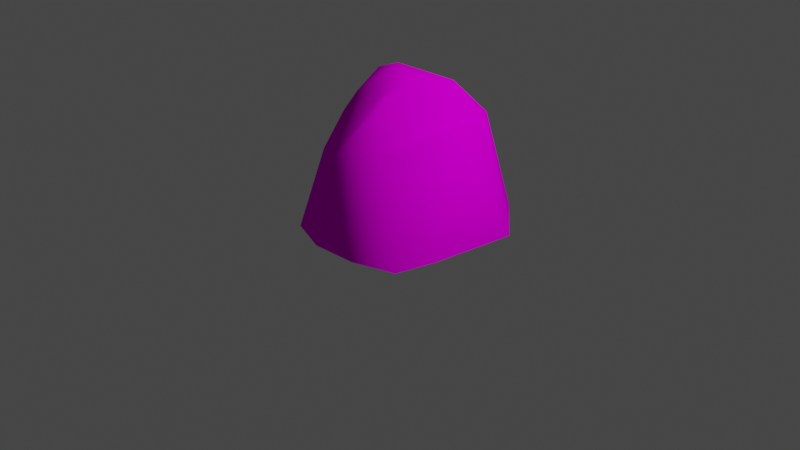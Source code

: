 # Source: boulder.blend  (saved by Blender 3.4.6; exported with 4.5.12 LTS)
import bpy
from mathutils import Matrix  # noqa: F401  (used for matrix-valued properties, if any)

bpy.ops.wm.read_factory_settings(use_empty=True)
scene = bpy.context.scene
scene.name = 'Scene'

# ---- collections
col_collection = bpy.data.collections.new('Collection'); scene.collection.children.link(col_collection)

# ---- images (referenced by path relative to the original .blend; pixels are not part of the script)
import os
ASSET_DIR = os.environ.get("B2B_ASSET_DIR", "")  # directory of the original .blend (textures are referenced by path, not embedded)
HERE = os.path.dirname(os.path.abspath(__file__))  # packed textures are extracted next to this script under _unpacked/

def load_image(name, relpath, width, height, colorspace="sRGB"):
    """Load a texture the original file referenced (path relative to the .blend, or extracted next to this script)."""
    p = next((c for c in (os.path.join(HERE, relpath), os.path.join(ASSET_DIR, relpath)) if relpath and os.path.exists(c)), "")
    if p:
        img = bpy.data.images.load(p, check_existing=True)
        img.name = name
    else:  # same state as the original file: an image datablock whose file is absent (Cycles renders it pink)
        img = bpy.data.images.new(name, width, height)
        img.source = "FILE"
        img.filepath = "//" + (relpath or name)
    img.colorspace_settings.name = colorspace
    return img
img_boulder = load_image('Boulder', 'textures/Boulder.png', 1024, 1024, 'sRGB')

# ---- materials (node trees are filled in below, after node groups)
mat_boulder = bpy.data.materials.new('Boulder')
mat_boulder.alpha_threshold = 0.0
mat_boulder.use_transparent_shadow = False
mat_boulder.roughness = 0.5
mat_boulder.line_color = (0.0, 0.0, 0.0, 1.0)

# ---- material node trees
mat_boulder.use_nodes = True; mat_boulder.node_tree.nodes.clear()
_N = mat_boulder.node_tree.nodes; _L = mat_boulder.node_tree.links
n0 = _N.new('ShaderNodeOutputMaterial'); n0.name = 'Material Output'; n0.location = (300, 300)
n1 = _N.new('ShaderNodeBsdfPrincipled'); n1.name = 'Principled BSDF'; n1.location = (10, 300)
n1.distribution = 'GGX'
n1.subsurface_method = 'RANDOM_WALK_SKIN'
n1.inputs[3].default_value = 1.45
n1.inputs[13].default_value = 0.0
n1.inputs[27].default_value = (0.0, 0.0, 0.0, 1.0)
n1.inputs[28].default_value = 1.0
n2 = _N.new('ShaderNodeTexImage'); n2.name = 'Image Texture'; n2.location = (-280, 280)
n2.image = img_boulder
_L.new(n1.outputs[0], n0.inputs[0])
_L.new(n2.outputs[0], n1.inputs[0])
n0.is_active_output = True

# ---- world
world_world = bpy.data.worlds.new('World'); scene.world = world_world
world_world.use_nodes = True; world_world.node_tree.nodes.clear()
_N = world_world.node_tree.nodes; _L = world_world.node_tree.links
n0 = _N.new('ShaderNodeOutputWorld'); n0.name = 'World Output'; n0.location = (300, 300)
n1 = _N.new('ShaderNodeBackground'); n1.name = 'Background'; n1.location = (10, 300)
n1.inputs[0].default_value = (0.05088, 0.05088, 0.05088, 1.0)
_L.new(n1.outputs[0], n0.inputs[0])
n0.is_active_output = True
world_world.color = (0.05088, 0.05088, 0.05088)
world_world.use_sun_shadow = False
world_world.sun_shadow_jitter_overblur = 0.0

# ---- cameras
cam_camera = bpy.data.cameras.new('Camera')
cam_camera.clip_end = 100.0
cam_camera.ortho_scale = 7.314

# ---- lights
light_light = bpy.data.lights.new('Light', 'POINT')
light_light.transmission_factor = 0.0
light_light.energy = 1000.0
light_light.shadow_soft_size = 0.1
light_light.shadow_maximum_resolution = 0.006
light_light.use_absolute_resolution = True

# ---- meshes
me_cube = bpy.data.meshes.new('Cube')
me_cube.from_pydata([(0.9153, -0.3856, 2.101e-10), (0.3718, -0.958, 2.101e-10), (0.8117, -0.815, 2.101e-10), (1.017, 0.5278, 4.202e-10), (0.5336, 1.066, -4.202e-10), (-0.06238, 0.9895, 2.101e-10), (-1.076, -0.01077, 2.101e-10), (-0.4936, 0.8638, 2.101e-10), (-0.9371, 0.5465, 2.101e-10), (-0.9926, -0.2931, 2.101e-10), (-0.4269, -0.5991, 0.821), (-0.563, -0.8276, 2.101e-10), (-0.1203, -0.9842, 2.101e-10), (-0.03331, -0.7837, 0.9139), (-0.0833, -0.2136, 1.388), (0.029, -0.2777, 1.38), (0.751, 0.0615, 1.088), (0.4496, -0.7125, 1.009), (0.6787, 0.4806, 1.133), (0.5482, 0.6478, 1.14), (0.3533, 0.3785, 1.474), (0.1745, 0.5203, 1.387), (0.1402, -0.02005, 1.494), (-0.1929, 0.1669, 1.566), (-0.119, 0.8101, 1.226), (-0.9113, -0.02353, 0.6051), (-0.5162, 0.2088, 1.438), (-0.4917, 0.6637, 1.241), (-0.8769, 0.2128, 0.6901), (-0.5054, -0.2617, 1.113), (0.1273, -0.2511, 1.403), (0.4444, -0.003036, 1.081), (0.1807, 0.8987, 0.885), (-0.4427, -0.1447, 1.29), (-0.6774, 0.7212, 0.7451), (-0.09431, 0.969, 0.4473)], [], [(12, 10, 11), (10, 15, 14), (0, 17, 2), (4, 18, 3), (19, 20, 18), (20, 23, 22), (34, 27, 24), (26, 27, 28), (27, 26, 23), (28, 6, 25), (25, 9, 29), (10, 9, 11), (1, 13, 12), (2, 17, 1), (13, 30, 15), (30, 31, 22), (31, 17, 16), (16, 18, 31), (20, 31, 18), (3, 16, 0), (32, 21, 19), (35, 24, 32), (32, 4, 35), (30, 22, 15), (22, 14, 15), (33, 23, 26), (25, 33, 26), (14, 29, 10), (7, 35, 5), (8, 34, 7), (5, 35, 4), (12, 13, 10), (10, 13, 15), (0, 16, 17), (4, 19, 18), (19, 21, 20), (20, 21, 23), (34, 28, 27), (23, 21, 27), (21, 24, 27), (28, 8, 6), (25, 6, 9), (10, 29, 9), (1, 17, 13), (13, 17, 30), (31, 30, 17), (20, 22, 31), (3, 18, 16), (32, 24, 21), (35, 34, 24), (32, 19, 4), (22, 23, 14), (33, 14, 23), (26, 28, 25), (25, 29, 33), (14, 33, 29), (7, 34, 35), (8, 28, 34)])
me_cube.polygons.foreach_set('use_smooth', [True] * 58)
_uv = me_cube.uv_layers.new(name='UVMap')
_uv.uv.foreach_set('vector', [0.474, 0.7918, 0.6446, 0.8977, 0.4866, 0.9308, 0.6446, 0.8977, 0.7789, 0.7681, 0.7864, 0.804, 0.2619, 0.1116, 0.02194, 0.1472, 0.1741, 0.009007, 0.456, 0.4963, 0.2431, 0.4468, 0.4321, 0.3359, 0.2525, 0.4963, 0.1398, 0.4698, 0.2431, 0.4468, 0.1398, 0.4698, 0.01625, 0.4535, 0.03955, 0.3825, 0.161, 0.8963, 0.07331, 0.8435, 0.08227, 0.7216, 0.6608, 0.1706, 0.7997, 0.135, 0.7272, 0.3226, 0.7997, 0.135, 0.6608, 0.1706, 0.6281, 0.109, 0.7272, 0.3226, 0.7203, 0.4704, 0.6688, 0.3686, 0.6688, 0.3686, 0.6387, 0.4929, 0.5522, 0.2697, 0.4757, 0.3374, 0.6387, 0.4929, 0.474, 0.4929, 0.4852, 0.642, 0.642, 0.7735, 0.474, 0.7918, 0.5104, 0.5109, 0.6733, 0.6279, 0.4852, 0.642, 0.642, 0.7735, 0.7874, 0.7388, 0.7789, 0.7681, 0.009007, 0.3167, 0.1338, 0.3326, 0.03955, 0.3825, 0.315, 0.7259, 0.3563, 0.5144, 0.3563, 0.7654, 0.3563, 0.7654, 0.322, 0.8858, 0.315, 0.7259, 0.1398, 0.4698, 0.1338, 0.3326, 0.2431, 0.4468, 0.4321, 0.3359, 0.187, 0.3336, 0.2619, 0.1116, 0.1422, 0.6276, 0.03415, 0.6572, 0.08039, 0.5377, 0.2217, 0.7055, 0.08227, 0.7216, 0.1422, 0.6276, 0.1422, 0.6276, 0.297, 0.5144, 0.2217, 0.7055, 0.7874, 0.7388, 0.8308, 0.7406, 0.7789, 0.7681, 0.8308, 0.7406, 0.7864, 0.804, 0.7789, 0.7681, 0.5701, 0.2225, 0.6281, 0.109, 0.6608, 0.1706, 0.6688, 0.3686, 0.5701, 0.2225, 0.6608, 0.1706, 0.7864, 0.804, 0.7311, 0.9308, 0.6446, 0.8977, 0.2924, 0.8344, 0.2217, 0.7055, 0.297, 0.6967, 0.2753, 0.991, 0.161, 0.8963, 0.2924, 0.8344, 0.297, 0.6967, 0.2217, 0.7055, 0.297, 0.5144, 0.474, 0.7918, 0.642, 0.7735, 0.6446, 0.8977, 0.6446, 0.8977, 0.642, 0.7735, 0.7789, 0.7681, 0.2619, 0.1116, 0.187, 0.3336, 0.02194, 0.1472, 0.456, 0.4963, 0.2525, 0.4963, 0.2431, 0.4468, 0.08039, 0.5377, 0.03415, 0.6572, 0.009007, 0.6153, 0.6724, 0.009007, 0.7245, 0.03029, 0.6281, 0.109, 0.857, 0.2207, 0.7272, 0.3226, 0.7997, 0.135, 0.6281, 0.109, 0.7245, 0.03029, 0.7997, 0.135, 0.7245, 0.03029, 0.8273, 0.06044, 0.7997, 0.135, 0.7272, 0.3226, 0.8697, 0.379, 0.7203, 0.4704, 0.6688, 0.3686, 0.7203, 0.4704, 0.6387, 0.4929, 0.4757, 0.3374, 0.5522, 0.2697, 0.6387, 0.4929, 0.4852, 0.642, 0.6733, 0.6279, 0.642, 0.7735, 0.642, 0.7735, 0.6733, 0.6279, 0.7874, 0.7388, 0.1338, 0.3326, 0.009007, 0.3167, 0.02194, 0.1472, 0.1398, 0.4698, 0.03955, 0.3825, 0.1338, 0.3326, 0.4321, 0.3359, 0.2431, 0.4468, 0.187, 0.3336, 0.1422, 0.6276, 0.08227, 0.7216, 0.03415, 0.6572, 0.2217, 0.7055, 0.161, 0.8963, 0.08227, 0.7216, 0.1422, 0.6276, 0.08039, 0.5377, 0.297, 0.5144, 0.8308, 0.7406, 0.8601, 0.8471, 0.7864, 0.804, 0.7742, 0.915, 0.7864, 0.804, 0.8601, 0.8471, 0.6608, 0.1706, 0.7272, 0.3226, 0.6688, 0.3686, 0.6688, 0.3686, 0.5522, 0.2697, 0.5701, 0.2225, 0.7864, 0.804, 0.7742, 0.915, 0.7311, 0.9308, 0.2924, 0.8344, 0.161, 0.8963, 0.2217, 0.7055, 0.8697, 0.379, 0.7272, 0.3226, 0.857, 0.2207])
_ca = me_cube.color_attributes.new('Col', 'BYTE_COLOR', 'CORNER')
_ca.data.foreach_set('color', [1.0, 1.0, 1.0, 1.0, 1.0, 1.0, 1.0, 1.0, 1.0, 1.0, 1.0, 1.0, 1.0, 1.0, 1.0, 1.0, 1.0, 1.0, 1.0, 1.0, 1.0, 1.0, 1.0, 1.0, 1.0, 1.0, 1.0, 1.0, 1.0, 1.0, 1.0, 1.0, 1.0, 1.0, 1.0, 1.0, 1.0, 1.0, 1.0, 1.0, 1.0, 1.0, 1.0, 1.0, 1.0, 1.0, 1.0, 1.0, 1.0, 1.0, 1.0, 1.0, 1.0, 1.0, 1.0, 1.0, 1.0, 1.0, 1.0, 1.0, 1.0, 1.0, 1.0, 1.0, 1.0, 1.0, 1.0, 1.0, 1.0, 1.0, 1.0, 1.0, 1.0, 1.0, 1.0, 1.0, 1.0, 1.0, 1.0, 1.0, 1.0, 1.0, 1.0, 1.0, 1.0, 1.0, 1.0, 1.0, 1.0, 1.0, 1.0, 1.0, 1.0, 1.0, 1.0, 1.0, 1.0, 1.0, 1.0, 1.0, 1.0, 1.0, 1.0, 1.0, 1.0, 1.0, 1.0, 1.0, 1.0, 1.0, 1.0, 1.0, 1.0, 1.0, 1.0, 1.0, 1.0, 1.0, 1.0, 1.0, 1.0, 1.0, 1.0, 1.0, 1.0, 1.0, 1.0, 1.0, 1.0, 1.0, 1.0, 1.0, 1.0, 1.0, 1.0, 1.0, 1.0, 1.0, 1.0, 1.0, 1.0, 1.0, 1.0, 1.0, 1.0, 1.0, 1.0, 1.0, 1.0, 1.0, 1.0, 1.0, 1.0, 1.0, 1.0, 1.0, 1.0, 1.0, 1.0, 1.0, 1.0, 1.0, 1.0, 1.0, 1.0, 1.0, 1.0, 1.0, 1.0, 1.0, 1.0, 1.0, 1.0, 1.0, 1.0, 1.0, 1.0, 1.0, 1.0, 1.0, 1.0, 1.0, 1.0, 1.0, 1.0, 1.0, 1.0, 1.0, 1.0, 1.0, 1.0, 1.0, 1.0, 1.0, 1.0, 1.0, 1.0, 1.0, 1.0, 1.0, 1.0, 1.0, 1.0, 1.0, 1.0, 1.0, 1.0, 1.0, 1.0, 1.0, 1.0, 1.0, 1.0, 1.0, 1.0, 1.0, 1.0, 1.0, 1.0, 1.0, 1.0, 1.0, 1.0, 1.0, 1.0, 1.0, 1.0, 1.0, 1.0, 1.0, 1.0, 1.0, 1.0, 1.0, 1.0, 1.0, 1.0, 1.0, 1.0, 1.0, 1.0, 1.0, 1.0, 1.0, 1.0, 1.0, 1.0, 1.0, 1.0, 1.0, 1.0, 1.0, 1.0, 1.0, 1.0, 1.0, 1.0, 1.0, 1.0, 1.0, 1.0, 1.0, 1.0, 1.0, 1.0, 1.0, 1.0, 1.0, 1.0, 1.0, 1.0, 1.0, 1.0, 1.0, 1.0, 1.0, 1.0, 1.0, 1.0, 1.0, 1.0, 1.0, 1.0, 1.0, 1.0, 1.0, 1.0, 1.0, 1.0, 1.0, 1.0, 1.0, 1.0, 1.0, 1.0, 1.0, 1.0, 1.0, 1.0, 1.0, 1.0, 1.0, 1.0, 1.0, 1.0, 1.0, 1.0, 1.0, 1.0, 1.0, 1.0, 1.0, 1.0, 1.0, 1.0, 1.0, 1.0, 1.0, 1.0, 1.0, 1.0, 1.0, 1.0, 1.0, 1.0, 1.0, 1.0, 1.0, 1.0, 1.0, 1.0, 1.0, 1.0, 1.0, 1.0, 1.0, 1.0, 1.0, 1.0, 1.0, 1.0, 1.0, 1.0, 1.0, 1.0, 1.0, 1.0, 1.0, 1.0, 1.0, 1.0, 1.0, 1.0, 1.0, 1.0, 1.0, 1.0, 1.0, 1.0, 1.0, 1.0, 1.0, 1.0, 1.0, 1.0, 1.0, 1.0, 1.0, 1.0, 1.0, 1.0, 1.0, 1.0, 1.0, 1.0, 1.0, 1.0, 1.0, 1.0, 1.0, 1.0, 1.0, 1.0, 1.0, 1.0, 1.0, 1.0, 1.0, 1.0, 1.0, 1.0, 1.0, 1.0, 1.0, 1.0, 1.0, 1.0, 1.0, 1.0, 1.0, 1.0, 1.0, 1.0, 1.0, 1.0, 1.0, 1.0, 1.0, 1.0, 1.0, 1.0, 1.0, 1.0, 1.0, 1.0, 1.0, 1.0, 1.0, 1.0, 1.0, 1.0, 1.0, 1.0, 1.0, 1.0, 1.0, 1.0, 1.0, 1.0, 1.0, 1.0, 1.0, 1.0, 1.0, 1.0, 1.0, 1.0, 1.0, 1.0, 1.0, 1.0, 1.0, 1.0, 1.0, 1.0, 1.0, 1.0, 1.0, 1.0, 1.0, 1.0, 1.0, 1.0, 1.0, 1.0, 1.0, 1.0, 1.0, 1.0, 1.0, 1.0, 1.0, 1.0, 1.0, 1.0, 1.0, 1.0, 1.0, 1.0, 1.0, 1.0, 1.0, 1.0, 1.0, 1.0, 1.0, 1.0, 1.0, 1.0, 1.0, 1.0, 1.0, 1.0, 1.0, 1.0, 1.0, 1.0, 1.0, 1.0, 1.0, 1.0, 1.0, 1.0, 1.0, 1.0, 1.0, 1.0, 1.0, 1.0, 1.0, 1.0, 1.0, 1.0, 1.0, 1.0, 1.0, 1.0, 1.0, 1.0, 1.0, 1.0, 1.0, 1.0, 1.0, 1.0, 1.0, 1.0, 1.0, 1.0, 1.0, 1.0, 1.0, 1.0, 1.0, 1.0, 1.0, 1.0, 1.0, 1.0, 1.0, 1.0, 1.0, 1.0, 1.0, 1.0, 1.0, 1.0, 1.0, 1.0, 1.0, 1.0, 1.0, 1.0, 1.0, 1.0, 1.0, 1.0, 1.0, 1.0, 1.0, 1.0, 1.0, 1.0, 1.0, 1.0, 1.0, 1.0, 1.0, 1.0, 1.0, 1.0, 1.0, 1.0, 1.0, 1.0, 1.0, 1.0, 1.0, 1.0, 1.0, 1.0, 1.0, 1.0, 1.0, 1.0, 1.0, 1.0, 1.0, 1.0, 1.0, 1.0, 1.0, 1.0, 1.0, 1.0, 1.0, 1.0, 1.0, 1.0, 1.0, 1.0, 1.0, 1.0, 1.0, 1.0, 1.0, 1.0, 1.0, 1.0, 1.0, 1.0, 1.0, 1.0, 1.0, 1.0, 1.0, 1.0, 1.0, 1.0, 1.0, 1.0, 1.0, 1.0, 1.0, 1.0, 1.0, 1.0, 1.0, 1.0, 1.0, 1.0, 1.0, 1.0, 1.0, 1.0, 1.0, 1.0, 1.0, 1.0, 1.0, 1.0, 1.0, 1.0, 1.0, 1.0, 1.0, 1.0, 1.0, 1.0, 1.0, 1.0, 1.0, 1.0, 1.0, 1.0, 1.0, 1.0, 1.0, 1.0, 1.0, 1.0, 1.0, 1.0, 1.0, 1.0, 1.0, 1.0, 1.0, 1.0, 1.0, 1.0, 1.0, 1.0, 1.0, 1.0, 1.0, 1.0, 1.0, 1.0, 1.0, 1.0, 1.0, 1.0, 1.0, 1.0, 1.0, 1.0, 1.0, 1.0, 1.0, 1.0, 1.0, 1.0, 1.0, 1.0, 1.0, 1.0, 1.0, 1.0, 1.0, 1.0, 1.0, 1.0, 1.0, 1.0, 1.0])
me_cube.materials.append(mat_boulder)
me_cube.use_mirror_vertex_groups = False
me_cube.update()

# ---- objects
ob_boulder = bpy.data.objects.new('Boulder', me_cube)
ob_light = bpy.data.objects.new('Light', light_light)
ob_camera = bpy.data.objects.new('Camera', cam_camera)

# ---- transforms, parenting, visibility, modifiers, constraints
ob_boulder.location = (0.0, 0.0, 0.0)
ob_boulder.lock_rotations_4d = False
ob_boulder.empty_display_type = 'ARROWS'
ob_boulder.lineart.crease_threshold = 0.0
ob_light.location = (4.076, 1.005, 5.904)
ob_light.rotation_euler = (0.6503, 0.05522, 1.866)
ob_light.lock_rotations_4d = False
ob_light.empty_display_type = 'ARROWS'
ob_light.color = (0.0, 0.0, 0.0, 0.0)
ob_light.lineart.crease_threshold = 0.0
ob_camera.location = (7.359, -6.926, 4.958)
ob_camera.rotation_euler = (1.109, 0.0, 0.8149)
ob_camera.lock_rotations_4d = False
ob_camera.empty_display_type = 'ARROWS'
ob_camera.color = (0.0, 0.0, 0.0, 0.0)
ob_camera.display_type = 'WIRE'
ob_camera.lineart.crease_threshold = 0.0

# ---- collection membership
col_collection.objects.link(ob_boulder)
col_collection.objects.link(ob_light)
col_collection.objects.link(ob_camera)

# ---- scene / render settings (as saved in the file)
scene.camera = ob_camera
scene.frame_start = 1; scene.frame_end = 250; scene.frame_set(1)
scene.render.engine = 'BLENDER_EEVEE_NEXT'
scene.cycles.sampling_pattern = 'TABULATED_SOBOL'
scene.cycles.use_light_tree = False
scene.view_settings.view_transform = 'Filmic'
bpy.context.view_layer.update()
